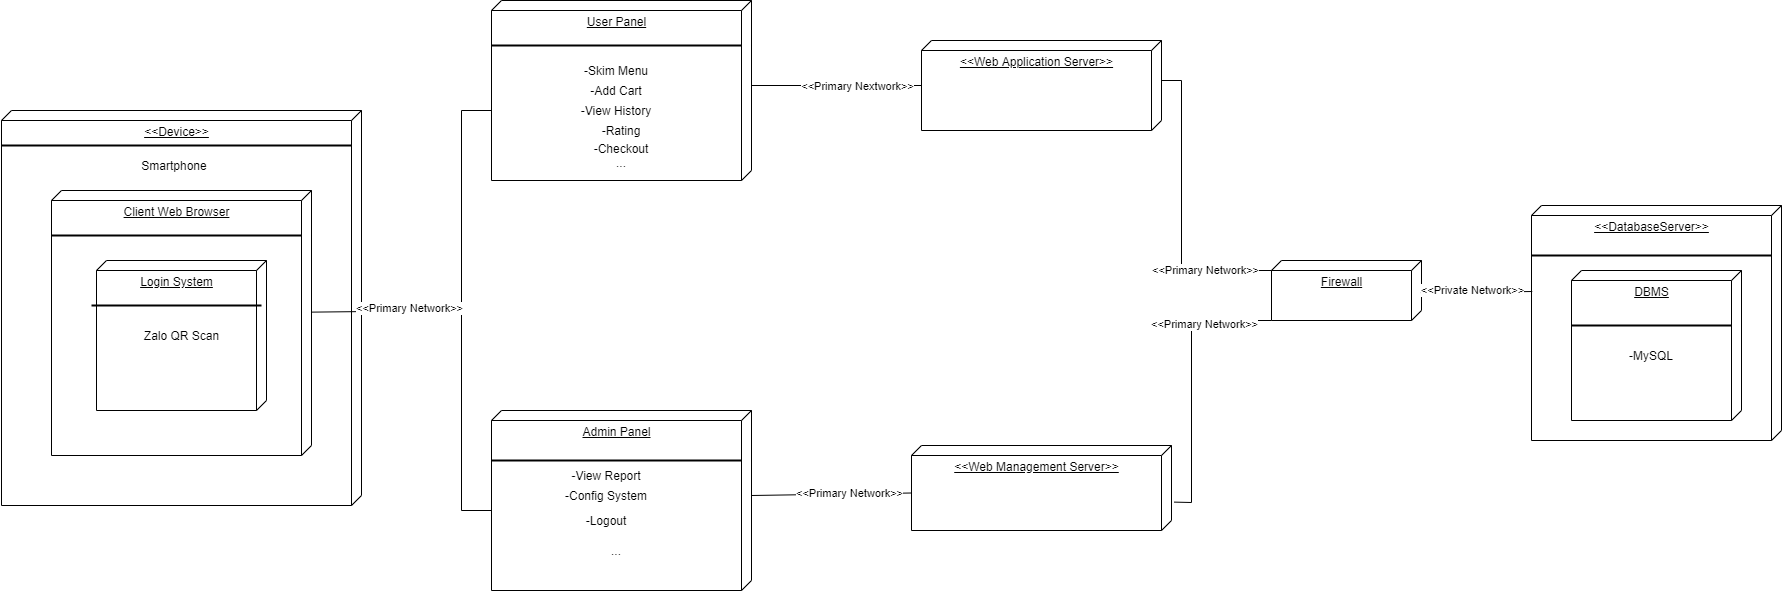

The diagram above was exported from draw.io. Its source (the exported page's mxGraphModel, read from the mxfile embedded in the PNG):
<mxGraphModel dx="1865" dy="588" grid="1" gridSize="10" guides="1" tooltips="1" connect="1" arrows="1" fold="1" page="1" pageScale="1" pageWidth="827" pageHeight="1169" background="#ffffff" math="0" shadow="0">
  <root>
    <mxCell id="0" />
    <mxCell id="1" parent="0" />
    <mxCell id="UcnHhsBCxImx9Z4YtbG6-3" value="&amp;lt;&amp;lt;Device&amp;gt;&amp;gt;" style="verticalAlign=top;align=center;spacingTop=8;spacingLeft=2;spacingRight=12;shape=cube;size=10;direction=south;fontStyle=4;html=1;" vertex="1" parent="1">
      <mxGeometry x="-750" y="290" width="360" height="395" as="geometry" />
    </mxCell>
    <mxCell id="UcnHhsBCxImx9Z4YtbG6-1" value="Client Web Browser" style="verticalAlign=top;align=center;spacingTop=8;spacingLeft=2;spacingRight=12;shape=cube;size=10;direction=south;fontStyle=4;html=1;" vertex="1" parent="1">
      <mxGeometry x="-700" y="370" width="260" height="265" as="geometry" />
    </mxCell>
    <mxCell id="UcnHhsBCxImx9Z4YtbG6-2" value="Login System" style="verticalAlign=top;align=center;spacingTop=8;spacingLeft=2;spacingRight=12;shape=cube;size=10;direction=south;fontStyle=4;html=1;" vertex="1" parent="1">
      <mxGeometry x="-655" y="440" width="170" height="150" as="geometry" />
    </mxCell>
    <mxCell id="UcnHhsBCxImx9Z4YtbG6-4" value="Smartphone" style="text;html=1;strokeColor=none;fillColor=none;align=center;verticalAlign=middle;whiteSpace=wrap;rounded=0;" vertex="1" parent="1">
      <mxGeometry x="-607.5" y="330" width="60" height="30" as="geometry" />
    </mxCell>
    <mxCell id="UcnHhsBCxImx9Z4YtbG6-5" value="Zalo QR Scan" style="text;html=1;strokeColor=none;fillColor=none;align=center;verticalAlign=middle;whiteSpace=wrap;rounded=0;" vertex="1" parent="1">
      <mxGeometry x="-612.5" y="500" width="85" height="30" as="geometry" />
    </mxCell>
    <mxCell id="UcnHhsBCxImx9Z4YtbG6-6" value="User Panel" style="verticalAlign=top;align=center;spacingTop=8;spacingLeft=2;spacingRight=12;shape=cube;size=10;direction=south;fontStyle=4;html=1;" vertex="1" parent="1">
      <mxGeometry x="-260" y="180" width="260" height="180" as="geometry" />
    </mxCell>
    <mxCell id="UcnHhsBCxImx9Z4YtbG6-7" value="Admin Panel" style="verticalAlign=top;align=center;spacingTop=8;spacingLeft=2;spacingRight=12;shape=cube;size=10;direction=south;fontStyle=4;html=1;" vertex="1" parent="1">
      <mxGeometry x="-260" y="590" width="260" height="180" as="geometry" />
    </mxCell>
    <mxCell id="UcnHhsBCxImx9Z4YtbG6-8" value="" style="shape=partialRectangle;whiteSpace=wrap;html=1;bottom=1;right=1;left=1;top=0;fillColor=none;routingCenterX=-0.5;align=center;direction=south;" vertex="1" parent="1">
      <mxGeometry x="-290" y="290" width="30" height="400" as="geometry" />
    </mxCell>
    <mxCell id="UcnHhsBCxImx9Z4YtbG6-10" value="" style="endArrow=none;html=1;rounded=0;entryX=0.5;entryY=1;entryDx=0;entryDy=0;exitX=0.459;exitY=0.001;exitDx=0;exitDy=0;exitPerimeter=0;" edge="1" parent="1" source="UcnHhsBCxImx9Z4YtbG6-1" target="UcnHhsBCxImx9Z4YtbG6-8">
      <mxGeometry width="50" height="50" relative="1" as="geometry">
        <mxPoint x="-370" y="530" as="sourcePoint" />
        <mxPoint x="-320" y="480" as="targetPoint" />
      </mxGeometry>
    </mxCell>
    <mxCell id="UcnHhsBCxImx9Z4YtbG6-44" value="&amp;lt;&amp;lt;Primary Network&amp;gt;&amp;gt;" style="edgeLabel;html=1;align=center;verticalAlign=middle;resizable=0;points=[];" vertex="1" connectable="0" parent="UcnHhsBCxImx9Z4YtbG6-10">
      <mxGeometry x="0.309" y="3" relative="1" as="geometry">
        <mxPoint as="offset" />
      </mxGeometry>
    </mxCell>
    <mxCell id="UcnHhsBCxImx9Z4YtbG6-12" value="" style="line;strokeWidth=2;html=1;align=center;" vertex="1" parent="1">
      <mxGeometry x="-750" y="320" width="350" height="10" as="geometry" />
    </mxCell>
    <mxCell id="UcnHhsBCxImx9Z4YtbG6-13" value="" style="line;strokeWidth=2;html=1;align=center;" vertex="1" parent="1">
      <mxGeometry x="-700" y="410" width="250" height="10" as="geometry" />
    </mxCell>
    <mxCell id="UcnHhsBCxImx9Z4YtbG6-14" value="" style="line;strokeWidth=2;html=1;align=center;" vertex="1" parent="1">
      <mxGeometry x="-660" y="480" width="170" height="10" as="geometry" />
    </mxCell>
    <mxCell id="UcnHhsBCxImx9Z4YtbG6-15" value="" style="line;strokeWidth=2;html=1;align=center;" vertex="1" parent="1">
      <mxGeometry x="-260" y="220" width="250" height="10" as="geometry" />
    </mxCell>
    <mxCell id="UcnHhsBCxImx9Z4YtbG6-16" value="" style="line;strokeWidth=2;html=1;align=center;" vertex="1" parent="1">
      <mxGeometry x="-260" y="635" width="250" height="10" as="geometry" />
    </mxCell>
    <mxCell id="UcnHhsBCxImx9Z4YtbG6-18" value="-Skim Menu" style="text;html=1;strokeColor=none;fillColor=none;align=center;verticalAlign=middle;whiteSpace=wrap;rounded=0;" vertex="1" parent="1">
      <mxGeometry x="-230" y="240" width="190" height="20" as="geometry" />
    </mxCell>
    <mxCell id="UcnHhsBCxImx9Z4YtbG6-19" value="-Add Cart" style="text;html=1;strokeColor=none;fillColor=none;align=center;verticalAlign=middle;whiteSpace=wrap;rounded=0;" vertex="1" parent="1">
      <mxGeometry x="-230" y="260" width="190" height="20" as="geometry" />
    </mxCell>
    <mxCell id="UcnHhsBCxImx9Z4YtbG6-20" value="-View History" style="text;html=1;strokeColor=none;fillColor=none;align=center;verticalAlign=middle;whiteSpace=wrap;rounded=0;" vertex="1" parent="1">
      <mxGeometry x="-230" y="280" width="190" height="20" as="geometry" />
    </mxCell>
    <mxCell id="UcnHhsBCxImx9Z4YtbG6-21" value="-Rating" style="text;html=1;strokeColor=none;fillColor=none;align=center;verticalAlign=middle;whiteSpace=wrap;rounded=0;" vertex="1" parent="1">
      <mxGeometry x="-225" y="300" width="190" height="20" as="geometry" />
    </mxCell>
    <mxCell id="UcnHhsBCxImx9Z4YtbG6-22" value="-Checkout&lt;br&gt;..." style="text;html=1;strokeColor=none;fillColor=none;align=center;verticalAlign=middle;whiteSpace=wrap;rounded=0;" vertex="1" parent="1">
      <mxGeometry x="-225" y="325" width="190" height="20" as="geometry" />
    </mxCell>
    <mxCell id="UcnHhsBCxImx9Z4YtbG6-23" value="-View Report" style="text;html=1;strokeColor=none;fillColor=none;align=center;verticalAlign=middle;whiteSpace=wrap;rounded=0;" vertex="1" parent="1">
      <mxGeometry x="-240" y="645" width="190" height="20" as="geometry" />
    </mxCell>
    <mxCell id="UcnHhsBCxImx9Z4YtbG6-24" value="-Config System" style="text;html=1;strokeColor=none;fillColor=none;align=center;verticalAlign=middle;whiteSpace=wrap;rounded=0;" vertex="1" parent="1">
      <mxGeometry x="-240" y="665" width="190" height="20" as="geometry" />
    </mxCell>
    <mxCell id="UcnHhsBCxImx9Z4YtbG6-25" value="-Logout" style="text;html=1;strokeColor=none;fillColor=none;align=center;verticalAlign=middle;whiteSpace=wrap;rounded=0;" vertex="1" parent="1">
      <mxGeometry x="-240" y="690" width="190" height="20" as="geometry" />
    </mxCell>
    <mxCell id="UcnHhsBCxImx9Z4YtbG6-26" value="..." style="text;html=1;strokeColor=none;fillColor=none;align=center;verticalAlign=middle;whiteSpace=wrap;rounded=0;" vertex="1" parent="1">
      <mxGeometry x="-230" y="720" width="190" height="20" as="geometry" />
    </mxCell>
    <mxCell id="UcnHhsBCxImx9Z4YtbG6-27" value="&amp;lt;&amp;lt;Web Application Server&amp;gt;&amp;gt;" style="verticalAlign=top;align=center;spacingTop=8;spacingLeft=2;spacingRight=12;shape=cube;size=10;direction=south;fontStyle=4;html=1;" vertex="1" parent="1">
      <mxGeometry x="170" y="220" width="240" height="90" as="geometry" />
    </mxCell>
    <mxCell id="UcnHhsBCxImx9Z4YtbG6-28" value="&amp;lt;&amp;lt;Web Management Server&amp;gt;&amp;gt;" style="verticalAlign=top;align=center;spacingTop=8;spacingLeft=2;spacingRight=12;shape=cube;size=10;direction=south;fontStyle=4;html=1;" vertex="1" parent="1">
      <mxGeometry x="160" y="625" width="260" height="85" as="geometry" />
    </mxCell>
    <mxCell id="UcnHhsBCxImx9Z4YtbG6-29" value="" style="endArrow=none;html=1;rounded=0;exitX=0;exitY=0;exitDx=85;exitDy=0;exitPerimeter=0;" edge="1" parent="1" source="UcnHhsBCxImx9Z4YtbG6-6" target="UcnHhsBCxImx9Z4YtbG6-27">
      <mxGeometry width="50" height="50" relative="1" as="geometry">
        <mxPoint x="70" y="340" as="sourcePoint" />
        <mxPoint x="120" y="290" as="targetPoint" />
      </mxGeometry>
    </mxCell>
    <mxCell id="UcnHhsBCxImx9Z4YtbG6-45" value="&amp;lt;&amp;lt;Primary Nextwork&amp;gt;&amp;gt;" style="edgeLabel;html=1;align=center;verticalAlign=middle;resizable=0;points=[];" vertex="1" connectable="0" parent="UcnHhsBCxImx9Z4YtbG6-29">
      <mxGeometry x="0.2374" relative="1" as="geometry">
        <mxPoint as="offset" />
      </mxGeometry>
    </mxCell>
    <mxCell id="UcnHhsBCxImx9Z4YtbG6-30" value="" style="endArrow=none;html=1;rounded=0;exitX=0;exitY=0;exitDx=85;exitDy=0;exitPerimeter=0;entryX=0;entryY=0;entryDx=47.5;entryDy=260;entryPerimeter=0;" edge="1" parent="1" source="UcnHhsBCxImx9Z4YtbG6-7" target="UcnHhsBCxImx9Z4YtbG6-28">
      <mxGeometry width="50" height="50" relative="1" as="geometry">
        <mxPoint x="60" y="700" as="sourcePoint" />
        <mxPoint x="110" y="650" as="targetPoint" />
      </mxGeometry>
    </mxCell>
    <mxCell id="UcnHhsBCxImx9Z4YtbG6-46" value="&amp;lt;&amp;lt;Primary Network&amp;gt;&amp;gt;" style="edgeLabel;html=1;align=center;verticalAlign=middle;resizable=0;points=[];" vertex="1" connectable="0" parent="UcnHhsBCxImx9Z4YtbG6-30">
      <mxGeometry x="0.2267" y="1" relative="1" as="geometry">
        <mxPoint as="offset" />
      </mxGeometry>
    </mxCell>
    <mxCell id="UcnHhsBCxImx9Z4YtbG6-34" value="Firewall" style="verticalAlign=top;align=center;spacingTop=8;spacingLeft=2;spacingRight=12;shape=cube;size=10;direction=south;fontStyle=4;html=1;" vertex="1" parent="1">
      <mxGeometry x="520" y="440" width="150" height="60" as="geometry" />
    </mxCell>
    <mxCell id="UcnHhsBCxImx9Z4YtbG6-35" value="" style="endArrow=none;html=1;rounded=0;exitX=0;exitY=0;exitDx=40;exitDy=0;exitPerimeter=0;entryX=0;entryY=0;entryDx=10;entryDy=150;entryPerimeter=0;" edge="1" parent="1" source="UcnHhsBCxImx9Z4YtbG6-27" target="UcnHhsBCxImx9Z4YtbG6-34">
      <mxGeometry width="50" height="50" relative="1" as="geometry">
        <mxPoint x="470" y="390" as="sourcePoint" />
        <mxPoint x="520" y="340" as="targetPoint" />
        <Array as="points">
          <mxPoint x="430" y="260" />
          <mxPoint x="430" y="450" />
        </Array>
      </mxGeometry>
    </mxCell>
    <mxCell id="UcnHhsBCxImx9Z4YtbG6-48" value="&amp;lt;&amp;lt;Primary Network&amp;gt;&amp;gt;" style="edgeLabel;html=1;align=center;verticalAlign=middle;resizable=0;points=[];" vertex="1" connectable="0" parent="UcnHhsBCxImx9Z4YtbG6-35">
      <mxGeometry x="0.5529" y="1" relative="1" as="geometry">
        <mxPoint as="offset" />
      </mxGeometry>
    </mxCell>
    <mxCell id="UcnHhsBCxImx9Z4YtbG6-37" value="" style="endArrow=none;html=1;rounded=0;exitX=0.666;exitY=-0.01;exitDx=0;exitDy=0;exitPerimeter=0;entryX=1;entryY=1;entryDx=0;entryDy=0;entryPerimeter=0;" edge="1" parent="1" source="UcnHhsBCxImx9Z4YtbG6-28" target="UcnHhsBCxImx9Z4YtbG6-34">
      <mxGeometry width="50" height="50" relative="1" as="geometry">
        <mxPoint x="380" y="570" as="sourcePoint" />
        <mxPoint x="430" y="520" as="targetPoint" />
        <Array as="points">
          <mxPoint x="440" y="682" />
          <mxPoint x="440" y="500" />
        </Array>
      </mxGeometry>
    </mxCell>
    <mxCell id="UcnHhsBCxImx9Z4YtbG6-49" value="&amp;lt;&amp;lt;Primary Network&amp;gt;&amp;gt;" style="edgeLabel;html=1;align=center;verticalAlign=middle;resizable=0;points=[];" vertex="1" connectable="0" parent="UcnHhsBCxImx9Z4YtbG6-37">
      <mxGeometry x="0.5116" y="-3" relative="1" as="geometry">
        <mxPoint x="1" as="offset" />
      </mxGeometry>
    </mxCell>
    <mxCell id="UcnHhsBCxImx9Z4YtbG6-38" value="&amp;lt;&amp;lt;DatabaseServer&amp;gt;&amp;gt;" style="verticalAlign=top;align=center;spacingTop=8;spacingLeft=2;spacingRight=12;shape=cube;size=10;direction=south;fontStyle=4;html=1;" vertex="1" parent="1">
      <mxGeometry x="780" y="385" width="250" height="235" as="geometry" />
    </mxCell>
    <mxCell id="UcnHhsBCxImx9Z4YtbG6-39" value="" style="line;strokeWidth=2;html=1;align=center;" vertex="1" parent="1">
      <mxGeometry x="780" y="430" width="240" height="10" as="geometry" />
    </mxCell>
    <mxCell id="UcnHhsBCxImx9Z4YtbG6-40" value="DBMS" style="verticalAlign=top;align=center;spacingTop=8;spacingLeft=2;spacingRight=12;shape=cube;size=10;direction=south;fontStyle=4;html=1;" vertex="1" parent="1">
      <mxGeometry x="820" y="450" width="170" height="150" as="geometry" />
    </mxCell>
    <mxCell id="UcnHhsBCxImx9Z4YtbG6-41" value="" style="line;strokeWidth=2;html=1;align=center;" vertex="1" parent="1">
      <mxGeometry x="820" y="500" width="160" height="10" as="geometry" />
    </mxCell>
    <mxCell id="UcnHhsBCxImx9Z4YtbG6-42" value="-MySQL" style="text;html=1;strokeColor=none;fillColor=none;align=center;verticalAlign=middle;whiteSpace=wrap;rounded=0;" vertex="1" parent="1">
      <mxGeometry x="870" y="520" width="60" height="30" as="geometry" />
    </mxCell>
    <mxCell id="UcnHhsBCxImx9Z4YtbG6-43" value="" style="endArrow=none;html=1;rounded=0;exitX=0.539;exitY=0.004;exitDx=0;exitDy=0;exitPerimeter=0;entryX=0.366;entryY=0.997;entryDx=0;entryDy=0;entryPerimeter=0;" edge="1" parent="1" source="UcnHhsBCxImx9Z4YtbG6-34" target="UcnHhsBCxImx9Z4YtbG6-38">
      <mxGeometry width="50" height="50" relative="1" as="geometry">
        <mxPoint x="700" y="510" as="sourcePoint" />
        <mxPoint x="750" y="460" as="targetPoint" />
      </mxGeometry>
    </mxCell>
    <mxCell id="UcnHhsBCxImx9Z4YtbG6-47" value="&amp;lt;&amp;lt;Private Network&amp;gt;&amp;gt;" style="edgeLabel;html=1;align=center;verticalAlign=middle;resizable=0;points=[];" vertex="1" connectable="0" parent="UcnHhsBCxImx9Z4YtbG6-43">
      <mxGeometry x="-0.4293" relative="1" as="geometry">
        <mxPoint x="19" y="-2" as="offset" />
      </mxGeometry>
    </mxCell>
  </root>
</mxGraphModel>